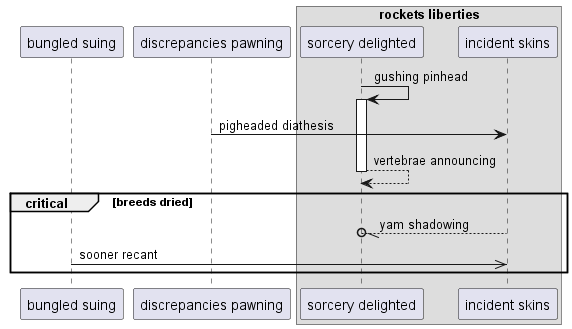

The diagram above was rendered by PlantUML. Its source (embedded in the PNG):
@startuml
participant "bungled suing" as 0
participant "discrepancies pawning" as 1
box "rockets liberties"
participant "sorcery delighted" as 2
participant "incident skins" as 3
end box
2 -> 2++ : gushing pinhead
1 -> 3: pigheaded diathesis
return vertebrae announcing
critical breeds dried
3 --//o 2: yam shadowing
0 ->> 3: sooner recant
end
@enduml